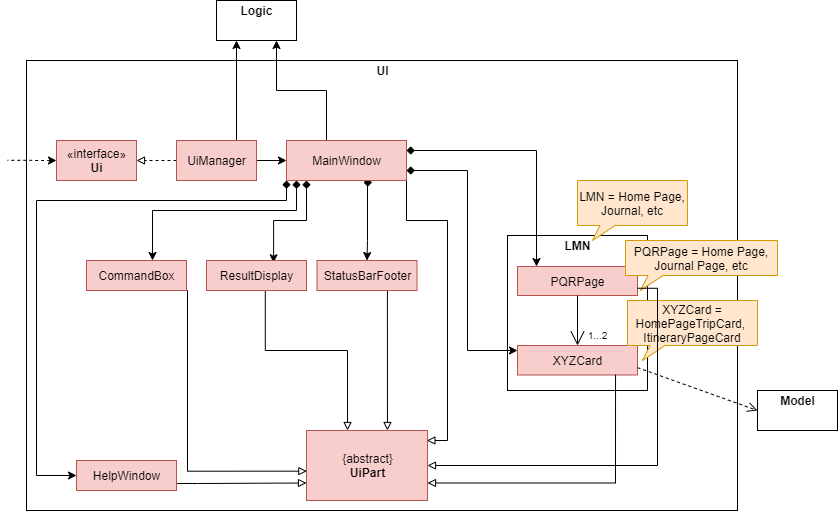

The diagram above was exported from draw.io. Its source (the exported page's mxGraphModel, read from the mxfile embedded in the PNG):
<mxGraphModel dx="782" dy="420" grid="1" gridSize="10" guides="1" tooltips="1" connect="1" arrows="1" fold="1" page="1" pageScale="1" pageWidth="827" pageHeight="1169" math="0" shadow="0">
  <root>
    <mxCell id="0" />
    <mxCell id="1" parent="0" />
    <mxCell id="9OX83WjGaYhnrB9ap7Xl-1" value="" style="rounded=0;whiteSpace=wrap;html=1;fillColor=none;" parent="1" vertex="1">
      <mxGeometry x="49" y="100" width="711" height="450" as="geometry" />
    </mxCell>
    <mxCell id="9OX83WjGaYhnrB9ap7Xl-112" style="edgeStyle=orthogonalEdgeStyle;rounded=0;orthogonalLoop=1;jettySize=auto;html=1;exitX=0;exitY=0.5;exitDx=0;exitDy=0;endArrow=none;endFill=0;startArrow=classic;startFill=1;dashed=1;" parent="1" source="9OX83WjGaYhnrB9ap7Xl-2" edge="1">
      <mxGeometry relative="1" as="geometry">
        <mxPoint x="30" y="199.83333333333337" as="targetPoint" />
      </mxGeometry>
    </mxCell>
    <mxCell id="9OX83WjGaYhnrB9ap7Xl-2" value="«interface»&lt;br&gt;&lt;b&gt;Ui&lt;/b&gt;" style="html=1;fillColor=#f8cecc;strokeColor=#b85450;" parent="1" vertex="1">
      <mxGeometry x="79" y="180" width="80" height="40" as="geometry" />
    </mxCell>
    <mxCell id="9OX83WjGaYhnrB9ap7Xl-4" style="edgeStyle=orthogonalEdgeStyle;rounded=0;orthogonalLoop=1;jettySize=auto;html=1;exitX=0;exitY=0.5;exitDx=0;exitDy=0;entryX=1;entryY=0.5;entryDx=0;entryDy=0;endArrow=block;endFill=0;dashed=1;" parent="1" source="9OX83WjGaYhnrB9ap7Xl-3" target="9OX83WjGaYhnrB9ap7Xl-2" edge="1">
      <mxGeometry relative="1" as="geometry" />
    </mxCell>
    <mxCell id="9OX83WjGaYhnrB9ap7Xl-8" style="edgeStyle=orthogonalEdgeStyle;rounded=0;orthogonalLoop=1;jettySize=auto;html=1;exitX=0.75;exitY=0;exitDx=0;exitDy=0;entryX=0.25;entryY=1;entryDx=0;entryDy=0;endArrow=classic;endFill=1;" parent="1" source="9OX83WjGaYhnrB9ap7Xl-3" target="9OX83WjGaYhnrB9ap7Xl-5" edge="1">
      <mxGeometry relative="1" as="geometry" />
    </mxCell>
    <mxCell id="9OX83WjGaYhnrB9ap7Xl-11" style="edgeStyle=orthogonalEdgeStyle;rounded=0;orthogonalLoop=1;jettySize=auto;html=1;exitX=1;exitY=0.5;exitDx=0;exitDy=0;entryX=0;entryY=0.5;entryDx=0;entryDy=0;endArrow=classic;endFill=1;" parent="1" source="9OX83WjGaYhnrB9ap7Xl-3" target="9OX83WjGaYhnrB9ap7Xl-9" edge="1">
      <mxGeometry relative="1" as="geometry" />
    </mxCell>
    <mxCell id="9OX83WjGaYhnrB9ap7Xl-3" value="UiManager" style="html=1;fillColor=#f8cecc;strokeColor=#b85450;" parent="1" vertex="1">
      <mxGeometry x="199" y="180" width="80" height="40" as="geometry" />
    </mxCell>
    <mxCell id="9OX83WjGaYhnrB9ap7Xl-7" value="" style="group" parent="1" vertex="1" connectable="0">
      <mxGeometry x="239" y="40" width="80" height="40" as="geometry" />
    </mxCell>
    <mxCell id="9OX83WjGaYhnrB9ap7Xl-5" value="" style="html=1;fillColor=none;" parent="9OX83WjGaYhnrB9ap7Xl-7" vertex="1">
      <mxGeometry width="80" height="40" as="geometry" />
    </mxCell>
    <mxCell id="9OX83WjGaYhnrB9ap7Xl-6" value="&lt;b&gt;Logic&lt;/b&gt;" style="text;html=1;align=center;verticalAlign=middle;resizable=0;points=[];autosize=1;" parent="9OX83WjGaYhnrB9ap7Xl-7" vertex="1">
      <mxGeometry x="15" width="50" height="20" as="geometry" />
    </mxCell>
    <mxCell id="9OX83WjGaYhnrB9ap7Xl-12" style="edgeStyle=orthogonalEdgeStyle;rounded=0;orthogonalLoop=1;jettySize=auto;html=1;exitX=0.5;exitY=0;exitDx=0;exitDy=0;entryX=0.75;entryY=1;entryDx=0;entryDy=0;endArrow=classic;endFill=1;" parent="1" source="9OX83WjGaYhnrB9ap7Xl-9" target="9OX83WjGaYhnrB9ap7Xl-5" edge="1">
      <mxGeometry relative="1" as="geometry">
        <Array as="points">
          <mxPoint x="349" y="130" />
          <mxPoint x="299" y="130" />
        </Array>
      </mxGeometry>
    </mxCell>
    <mxCell id="9OX83WjGaYhnrB9ap7Xl-20" style="edgeStyle=orthogonalEdgeStyle;rounded=0;orthogonalLoop=1;jettySize=auto;html=1;exitX=0;exitY=1;exitDx=0;exitDy=0;entryX=0;entryY=0.5;entryDx=0;entryDy=0;endArrow=classic;endFill=1;startArrow=diamond;startFill=1;" parent="1" source="9OX83WjGaYhnrB9ap7Xl-9" target="9OX83WjGaYhnrB9ap7Xl-18" edge="1">
      <mxGeometry relative="1" as="geometry">
        <Array as="points">
          <mxPoint x="309" y="240" />
          <mxPoint x="59" y="240" />
          <mxPoint x="59" y="515" />
        </Array>
      </mxGeometry>
    </mxCell>
    <mxCell id="9OX83WjGaYhnrB9ap7Xl-21" style="edgeStyle=orthogonalEdgeStyle;rounded=0;orthogonalLoop=1;jettySize=auto;html=1;endArrow=classic;endFill=1;startArrow=diamond;startFill=1;" parent="1" edge="1">
      <mxGeometry relative="1" as="geometry">
        <mxPoint x="319" y="220" as="sourcePoint" />
        <Array as="points">
          <mxPoint x="319" y="250" />
          <mxPoint x="175" y="250" />
        </Array>
        <mxPoint x="175" y="300" as="targetPoint" />
      </mxGeometry>
    </mxCell>
    <mxCell id="9OX83WjGaYhnrB9ap7Xl-22" style="edgeStyle=orthogonalEdgeStyle;rounded=0;orthogonalLoop=1;jettySize=auto;html=1;entryX=0.671;entryY=0.076;entryDx=0;entryDy=0;endArrow=classic;endFill=1;startArrow=diamond;startFill=1;entryPerimeter=0;" parent="1" target="9OX83WjGaYhnrB9ap7Xl-16" edge="1">
      <mxGeometry relative="1" as="geometry">
        <mxPoint x="329" y="220" as="sourcePoint" />
        <Array as="points">
          <mxPoint x="329" y="260" />
          <mxPoint x="296" y="260" />
        </Array>
      </mxGeometry>
    </mxCell>
    <mxCell id="9OX83WjGaYhnrB9ap7Xl-23" style="edgeStyle=orthogonalEdgeStyle;rounded=0;orthogonalLoop=1;jettySize=auto;html=1;entryX=0.5;entryY=0;entryDx=0;entryDy=0;endArrow=classic;endFill=1;startArrow=diamond;startFill=1;exitX=0.642;exitY=1.05;exitDx=0;exitDy=0;exitPerimeter=0;" parent="1" source="9OX83WjGaYhnrB9ap7Xl-9" target="9OX83WjGaYhnrB9ap7Xl-15" edge="1">
      <mxGeometry relative="1" as="geometry">
        <mxPoint x="339" y="220" as="sourcePoint" />
        <Array as="points">
          <mxPoint x="390" y="222" />
          <mxPoint x="390" y="280" />
        </Array>
      </mxGeometry>
    </mxCell>
    <mxCell id="9OX83WjGaYhnrB9ap7Xl-114" style="edgeStyle=orthogonalEdgeStyle;rounded=0;orthogonalLoop=1;jettySize=auto;html=1;exitX=1;exitY=1;exitDx=0;exitDy=0;startArrow=none;startFill=0;endArrow=block;endFill=0;entryX=0.995;entryY=0.143;entryDx=0;entryDy=0;entryPerimeter=0;" parent="1" source="9OX83WjGaYhnrB9ap7Xl-9" target="9OX83WjGaYhnrB9ap7Xl-14" edge="1">
      <mxGeometry relative="1" as="geometry">
        <mxPoint x="451" y="480" as="targetPoint" />
        <Array as="points">
          <mxPoint x="429" y="260" />
          <mxPoint x="470" y="260" />
          <mxPoint x="470" y="480" />
        </Array>
      </mxGeometry>
    </mxCell>
    <mxCell id="9OX83WjGaYhnrB9ap7Xl-9" value="MainWindow" style="html=1;fillColor=#f8cecc;strokeColor=#b85450;" parent="1" vertex="1">
      <mxGeometry x="309" y="180" width="120" height="40" as="geometry" />
    </mxCell>
    <mxCell id="9OX83WjGaYhnrB9ap7Xl-13" value="&lt;b&gt;UI&lt;/b&gt;" style="text;html=1;align=center;verticalAlign=middle;resizable=0;points=[];autosize=1;" parent="1" vertex="1">
      <mxGeometry x="389.5" y="100" width="30" height="20" as="geometry" />
    </mxCell>
    <mxCell id="9OX83WjGaYhnrB9ap7Xl-14" value="{abstract}&lt;br&gt;&lt;b&gt;UiPart&lt;/b&gt;" style="html=1;fillColor=#f8cecc;strokeColor=#b85450;" parent="1" vertex="1">
      <mxGeometry x="329" y="470" width="121" height="70" as="geometry" />
    </mxCell>
    <mxCell id="9OX83WjGaYhnrB9ap7Xl-96" style="edgeStyle=orthogonalEdgeStyle;rounded=0;orthogonalLoop=1;jettySize=auto;html=1;exitX=0.704;exitY=1.007;exitDx=0;exitDy=0;endArrow=block;endFill=0;exitPerimeter=0;entryX=0.669;entryY=0;entryDx=0;entryDy=0;entryPerimeter=0;" parent="1" source="9OX83WjGaYhnrB9ap7Xl-15" target="9OX83WjGaYhnrB9ap7Xl-14" edge="1">
      <mxGeometry relative="1" as="geometry">
        <Array as="points" />
        <mxPoint x="410" y="460" as="targetPoint" />
      </mxGeometry>
    </mxCell>
    <mxCell id="9OX83WjGaYhnrB9ap7Xl-15" value="StatusBarFooter" style="html=1;fillColor=#f8cecc;strokeColor=#b85450;" parent="1" vertex="1">
      <mxGeometry x="339.5" y="300" width="100" height="30" as="geometry" />
    </mxCell>
    <mxCell id="9OX83WjGaYhnrB9ap7Xl-97" style="edgeStyle=orthogonalEdgeStyle;rounded=0;orthogonalLoop=1;jettySize=auto;html=1;exitX=0.588;exitY=0.949;exitDx=0;exitDy=0;entryX=0.339;entryY=0;entryDx=0;entryDy=0;entryPerimeter=0;endArrow=block;endFill=0;exitPerimeter=0;" parent="1" source="9OX83WjGaYhnrB9ap7Xl-16" target="9OX83WjGaYhnrB9ap7Xl-14" edge="1">
      <mxGeometry relative="1" as="geometry">
        <Array as="points">
          <mxPoint x="288" y="390" />
          <mxPoint x="370" y="390" />
        </Array>
      </mxGeometry>
    </mxCell>
    <mxCell id="9OX83WjGaYhnrB9ap7Xl-16" value="ResultDisplay" style="html=1;fillColor=#f8cecc;strokeColor=#b85450;" parent="1" vertex="1">
      <mxGeometry x="229" y="300" width="100" height="30" as="geometry" />
    </mxCell>
    <mxCell id="9OX83WjGaYhnrB9ap7Xl-98" style="edgeStyle=orthogonalEdgeStyle;rounded=0;orthogonalLoop=1;jettySize=auto;html=1;exitX=0.75;exitY=1;exitDx=0;exitDy=0;entryX=0.003;entryY=0.581;entryDx=0;entryDy=0;entryPerimeter=0;endArrow=block;endFill=0;" parent="1" source="9OX83WjGaYhnrB9ap7Xl-17" target="9OX83WjGaYhnrB9ap7Xl-14" edge="1">
      <mxGeometry relative="1" as="geometry">
        <Array as="points">
          <mxPoint x="210" y="330" />
          <mxPoint x="210" y="511" />
        </Array>
      </mxGeometry>
    </mxCell>
    <mxCell id="9OX83WjGaYhnrB9ap7Xl-17" value="CommandBox" style="html=1;fillColor=#f8cecc;strokeColor=#b85450;" parent="1" vertex="1">
      <mxGeometry x="109" y="300" width="100" height="30" as="geometry" />
    </mxCell>
    <mxCell id="9OX83WjGaYhnrB9ap7Xl-93" style="edgeStyle=orthogonalEdgeStyle;rounded=0;orthogonalLoop=1;jettySize=auto;html=1;exitX=1;exitY=0.5;exitDx=0;exitDy=0;entryX=0;entryY=0.75;entryDx=0;entryDy=0;endArrow=block;endFill=0;" parent="1" source="9OX83WjGaYhnrB9ap7Xl-18" target="9OX83WjGaYhnrB9ap7Xl-14" edge="1">
      <mxGeometry relative="1" as="geometry">
        <Array as="points">
          <mxPoint x="199" y="523" />
          <mxPoint x="220" y="523" />
        </Array>
      </mxGeometry>
    </mxCell>
    <mxCell id="9OX83WjGaYhnrB9ap7Xl-18" value="HelpWindow" style="html=1;fillColor=#f8cecc;strokeColor=#b85450;" parent="1" vertex="1">
      <mxGeometry x="99" y="500" width="100" height="30" as="geometry" />
    </mxCell>
    <mxCell id="9OX83WjGaYhnrB9ap7Xl-38" value="" style="group" parent="1" vertex="1" connectable="0">
      <mxGeometry x="530" y="275" width="250" height="155" as="geometry" />
    </mxCell>
    <mxCell id="9OX83WjGaYhnrB9ap7Xl-39" value="" style="rounded=0;whiteSpace=wrap;html=1;fillColor=none;" parent="9OX83WjGaYhnrB9ap7Xl-38" vertex="1">
      <mxGeometry width="140" height="155" as="geometry" />
    </mxCell>
    <mxCell id="9OX83WjGaYhnrB9ap7Xl-40" value="&lt;b&gt;LMN&lt;/b&gt;" style="text;html=1;align=center;verticalAlign=middle;resizable=0;points=[];autosize=1;" parent="9OX83WjGaYhnrB9ap7Xl-38" vertex="1">
      <mxGeometry x="50" width="40" height="20" as="geometry" />
    </mxCell>
    <mxCell id="9OX83WjGaYhnrB9ap7Xl-47" value="PQRPage" style="html=1;fillColor=#f8cecc;strokeColor=#b85450;" parent="9OX83WjGaYhnrB9ap7Xl-38" vertex="1">
      <mxGeometry x="10" y="31" width="120" height="29" as="geometry" />
    </mxCell>
    <mxCell id="9OX83WjGaYhnrB9ap7Xl-48" value="XYZCard" style="html=1;fillColor=#f8cecc;strokeColor=#b85450;" parent="9OX83WjGaYhnrB9ap7Xl-38" vertex="1">
      <mxGeometry x="10" y="110" width="120" height="29.5" as="geometry" />
    </mxCell>
    <mxCell id="ItZjtKooKfvUGM_zLzUe-11" value="XYZCard = HomePageTripCard,&amp;nbsp;&lt;br&gt;ItineraryPageCard" style="whiteSpace=wrap;html=1;shape=mxgraph.basic.rectCallout;dx=30;dy=15;boundedLbl=1;fillColor=#ffe6cc;strokeColor=#d79b00;" parent="9OX83WjGaYhnrB9ap7Xl-38" vertex="1">
      <mxGeometry x="120" y="65" width="130" height="60" as="geometry" />
    </mxCell>
    <mxCell id="ItZjtKooKfvUGM_zLzUe-16" value="" style="endArrow=open;endFill=1;endSize=12;html=1;entryX=0.5;entryY=0;entryDx=0;entryDy=0;exitX=0.5;exitY=1;exitDx=0;exitDy=0;" parent="9OX83WjGaYhnrB9ap7Xl-38" source="9OX83WjGaYhnrB9ap7Xl-47" target="9OX83WjGaYhnrB9ap7Xl-48" edge="1">
      <mxGeometry width="160" relative="1" as="geometry">
        <mxPoint x="40" y="85" as="sourcePoint" />
        <mxPoint x="200" y="85" as="targetPoint" />
      </mxGeometry>
    </mxCell>
    <mxCell id="ItZjtKooKfvUGM_zLzUe-18" value="1...2" style="text;html=1;align=center;verticalAlign=middle;resizable=0;points=[];autosize=1;fontSize=10;" parent="9OX83WjGaYhnrB9ap7Xl-38" vertex="1">
      <mxGeometry x="70" y="90" width="40" height="20" as="geometry" />
    </mxCell>
    <mxCell id="ItZjtKooKfvUGM_zLzUe-5" value="LMN = Home Page, Journal, etc" style="whiteSpace=wrap;html=1;shape=mxgraph.basic.rectCallout;dx=30;dy=15;boundedLbl=1;fillColor=#ffe6cc;strokeColor=#d79b00;" parent="1" vertex="1">
      <mxGeometry x="600" y="220" width="110" height="60" as="geometry" />
    </mxCell>
    <mxCell id="ItZjtKooKfvUGM_zLzUe-6" value="PQRPage = Home Page, Journal Page, etc" style="whiteSpace=wrap;html=1;shape=mxgraph.basic.rectCallout;dx=30;dy=15;boundedLbl=1;fillColor=#ffe6cc;strokeColor=#d79b00;" parent="1" vertex="1">
      <mxGeometry x="648" y="280" width="152" height="50" as="geometry" />
    </mxCell>
    <mxCell id="ItZjtKooKfvUGM_zLzUe-12" style="edgeStyle=orthogonalEdgeStyle;rounded=0;orthogonalLoop=1;jettySize=auto;html=1;endArrow=classic;endFill=1;startArrow=diamond;startFill=1;exitX=1;exitY=0.25;exitDx=0;exitDy=0;" parent="1" source="9OX83WjGaYhnrB9ap7Xl-9" edge="1">
      <mxGeometry relative="1" as="geometry">
        <mxPoint x="526.04" y="162" as="sourcePoint" />
        <Array as="points">
          <mxPoint x="559" y="190" />
        </Array>
        <mxPoint x="559" y="306" as="targetPoint" />
      </mxGeometry>
    </mxCell>
    <mxCell id="ItZjtKooKfvUGM_zLzUe-15" style="edgeStyle=orthogonalEdgeStyle;rounded=0;orthogonalLoop=1;jettySize=auto;html=1;endArrow=classic;endFill=1;startArrow=diamond;startFill=1;exitX=1;exitY=0.75;exitDx=0;exitDy=0;" parent="1" source="9OX83WjGaYhnrB9ap7Xl-9" edge="1">
      <mxGeometry relative="1" as="geometry">
        <mxPoint x="490" y="210" as="sourcePoint" />
        <Array as="points">
          <mxPoint x="490" y="210" />
          <mxPoint x="490" y="390" />
          <mxPoint x="540" y="390" />
        </Array>
        <mxPoint x="540" y="390" as="targetPoint" />
      </mxGeometry>
    </mxCell>
    <mxCell id="ItZjtKooKfvUGM_zLzUe-21" style="edgeStyle=orthogonalEdgeStyle;rounded=0;orthogonalLoop=1;jettySize=auto;html=1;exitX=1;exitY=0.75;exitDx=0;exitDy=0;endArrow=block;endFill=0;entryX=1;entryY=0.5;entryDx=0;entryDy=0;" parent="1" source="9OX83WjGaYhnrB9ap7Xl-47" target="9OX83WjGaYhnrB9ap7Xl-14" edge="1">
      <mxGeometry relative="1" as="geometry">
        <Array as="points" />
        <mxPoint x="709.0000000000001" y="330.00000000000006" as="sourcePoint" />
        <mxPoint x="709" y="510" as="targetPoint" />
      </mxGeometry>
    </mxCell>
    <mxCell id="ItZjtKooKfvUGM_zLzUe-22" style="edgeStyle=orthogonalEdgeStyle;rounded=0;orthogonalLoop=1;jettySize=auto;html=1;exitX=0.817;exitY=0.983;exitDx=0;exitDy=0;endArrow=block;endFill=0;exitPerimeter=0;entryX=1;entryY=0.75;entryDx=0;entryDy=0;" parent="1" source="9OX83WjGaYhnrB9ap7Xl-48" target="9OX83WjGaYhnrB9ap7Xl-14" edge="1">
      <mxGeometry relative="1" as="geometry">
        <Array as="points">
          <mxPoint x="638" y="523" />
        </Array>
        <mxPoint x="640.0000000000001" y="445.00000000000006" as="sourcePoint" />
        <mxPoint x="448" y="540" as="targetPoint" />
      </mxGeometry>
    </mxCell>
    <mxCell id="5D6H0a3PKHA9JeCDVUem-2" value="" style="html=1;verticalAlign=bottom;endArrow=open;dashed=1;endSize=8;exitX=1;exitY=0.75;exitDx=0;exitDy=0;" parent="1" source="9OX83WjGaYhnrB9ap7Xl-48" edge="1">
      <mxGeometry relative="1" as="geometry">
        <mxPoint x="820" y="460" as="sourcePoint" />
        <mxPoint x="780" y="450" as="targetPoint" />
      </mxGeometry>
    </mxCell>
    <mxCell id="5D6H0a3PKHA9JeCDVUem-6" value="" style="group" parent="1" vertex="1" connectable="0">
      <mxGeometry x="780" y="430" width="80" height="40" as="geometry" />
    </mxCell>
    <mxCell id="5D6H0a3PKHA9JeCDVUem-7" value="" style="html=1;fillColor=none;" parent="5D6H0a3PKHA9JeCDVUem-6" vertex="1">
      <mxGeometry width="80" height="40" as="geometry" />
    </mxCell>
    <mxCell id="5D6H0a3PKHA9JeCDVUem-8" value="&lt;b&gt;Model&lt;/b&gt;" style="text;html=1;align=center;verticalAlign=middle;resizable=0;points=[];autosize=1;" parent="5D6H0a3PKHA9JeCDVUem-6" vertex="1">
      <mxGeometry x="15" width="50" height="20" as="geometry" />
    </mxCell>
  </root>
</mxGraphModel>